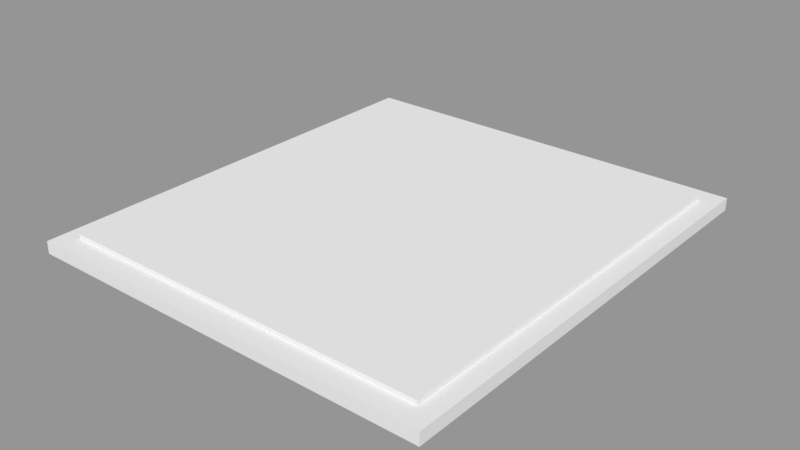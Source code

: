 # Source: TileModel.blend  (saved by Blender 2.79.1; exported with 4.5.12 LTS)
import bpy
from mathutils import Matrix  # noqa: F401  (used for matrix-valued properties, if any)

bpy.ops.wm.read_factory_settings(use_empty=True)
scene = bpy.context.scene
scene.name = 'Scene'

# ---- collections
col_collection_1 = bpy.data.collections.new('Collection 1'); scene.collection.children.link(col_collection_1)

# ---- materials (node trees are filled in below, after node groups)
mat_wallmaterial = bpy.data.materials.new('WallMaterial')
mat_wallmaterial.alpha_threshold = 0.0
mat_wallmaterial.use_transparent_shadow = False
mat_wallmaterial.roughness = 0.5
mat_wallmaterial.line_color = (0.0, 0.0, 0.0, 1.0)

# ---- material node trees

# ---- meshes
me_cube_002 = bpy.data.meshes.new('Cube.002')
me_cube_002.from_pydata([(-1.838, -0.1064, -2.027), (-1.838, 0.1064, -2.027), (1.838, -0.1065, -2.026), (1.838, 0.1064, -2.026), (-1.838, -0.1064, 2.026), (-1.838, 0.1065, 2.026), (1.838, -0.1064, 2.027), (1.838, 0.1064, 2.027), (-2.021, -0.06058, -2.229), (-2.021, 0.0606, -2.229), (2.021, -0.06061, -2.229), (2.021, 0.06057, -2.229), (-2.021, -0.06057, 2.229), (-2.021, 0.06061, 2.229), (2.021, -0.0606, 2.229), (2.021, 0.06058, 2.229)], [], [(0, 1, 3, 2), (2, 3, 7, 6), (6, 7, 5, 4), (4, 5, 1, 0), (2, 6, 4, 0), (7, 3, 1, 5), (8, 9, 11, 10), (10, 11, 15, 14), (14, 15, 13, 12), (12, 13, 9, 8), (10, 14, 12, 8), (15, 11, 9, 13)])
_uv = me_cube_002.uv_layers.new(name='UVMap')
_uv.uv.foreach_set('vector', [0.7667, 0.5615, 0.7845, 0.5615, 0.7845, 0.4827, 0.7667, 0.4827, 0.2182, 0.2877, 0.2355, 0.2877, 0.2355, 0.4022, 0.2182, 0.4022, 0.2182, 0.4022, 0.2355, 0.4022, 0.2355, 0.2877, 0.2182, 0.2877, 0.2182, 0.4022, 0.2355, 0.4022, 0.2355, 0.2877, 0.2182, 0.2877, 0.3793, 0.2877, 0.3793, 0.4022, 0.07445, 0.4022, 0.07445, 0.2877, 0.3793, 0.4022, 0.3793, 0.2877, 0.07445, 0.2877, 0.07445, 0.4022, 0.7705, 0.5655, 0.7807, 0.5655, 0.7807, 0.4788, 0.7705, 0.4788, 0.7705, 0.5655, 0.7807, 0.5655, 0.7807, 0.4788, 0.7705, 0.4788, 0.7705, 0.4788, 0.7807, 0.4788, 0.7807, 0.5655, 0.7705, 0.5655, 0.7705, 0.4788, 0.7807, 0.4788, 0.7807, 0.5655, 0.7705, 0.5655, 0.948, 0.5655, 0.948, 0.4788, 0.6032, 0.4788, 0.6032, 0.5655, 0.948, 0.4788, 0.948, 0.5655, 0.6032, 0.5655, 0.6032, 0.4788])
me_cube_002.materials.append(mat_wallmaterial)
me_cube_002.use_remesh_preserve_volume = False
me_cube_002.use_remesh_preserve_attributes = False
me_cube_002.use_mirror_vertex_groups = False
me_cube_002.update()

# ---- objects
ob_tile = bpy.data.objects.new('Tile', me_cube_002)

# ---- transforms, parenting, visibility, modifiers, constraints
ob_tile.location = (0.0, 0.0, 0.0)
ob_tile.rotation_euler = (1.571, -0.0, -3.142)
ob_tile.lineart.crease_threshold = 0.0

# ---- collection membership
col_collection_1.objects.link(ob_tile)

# ---- scene / render settings (as saved in the file)
scene.frame_start = 1; scene.frame_end = 250; scene.frame_set(1)
scene.render.engine = 'BLENDER_EEVEE_NEXT'
scene.render.resolution_percentage = 50
scene.render.dither_intensity = 0.0
scene.cycles.use_denoising = False
scene.cycles.samples = 128
scene.cycles.sampling_pattern = 'TABULATED_SOBOL'
scene.cycles.use_adaptive_sampling = False
scene.cycles.use_light_tree = False
scene.view_settings.view_transform = 'Standard'
bpy.context.view_layer.update()

# ---- added for rendering (the .blend has no active camera and no usable light): camera, sun + grey world if the file has none
cam_auto = bpy.data.cameras.new('AutoCamera')
cam_auto.lens = 50.0
cam_auto.sensor_width = 36.0
cam_auto.clip_end = 1000.0
ob_auto_camera = bpy.data.objects.new('AutoCamera', cam_auto)
scene.collection.objects.link(ob_auto_camera)
ob_auto_camera.location = (5.57191, -6.68629, 4.45753)
ob_auto_camera.rotation_euler = (1.09748, -7.21219e-08, 0.694738)
scene.camera = ob_auto_camera
light_auto_sun = bpy.data.lights.new('AutoSun', 'SUN')
light_auto_sun.energy = 3.0
light_auto_sun.angle = 0.0523599
ob_auto_sun = bpy.data.objects.new('AutoSun', light_auto_sun)
scene.collection.objects.link(ob_auto_sun)
ob_auto_sun.rotation_euler = (0.872665, 0.174533, 0.523599)
if scene.world is None:
    world_auto = bpy.data.worlds.new('AutoWorld')
    world_auto.color = (0.3, 0.3, 0.3)
    scene.world = world_auto
bpy.context.view_layer.update()
